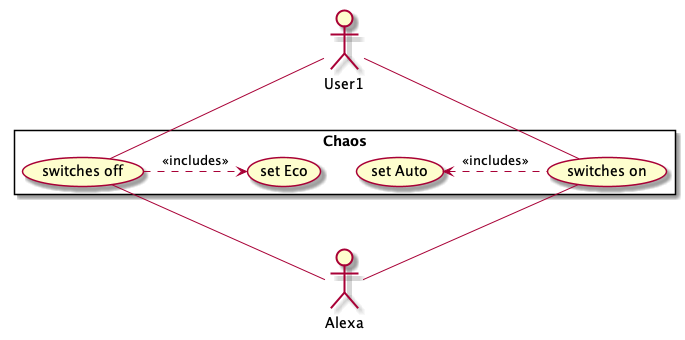

The diagram above was rendered by PlantUML. Its source (embedded in the PNG):
@startuml
    skinparam packageStyle rectangle

    actor User1
    actor Alexa

    rectangle Chaos {
        (switches on)
        (switches off)

        User1 -- (switches on)
        User1 -- (switches off)


        (switches off) .right.> (set Eco) : <<includes>>
        (switches on) .left.> (set Auto) : <<includes>>

        (switches on) -- Alexa
        (switches off) -- Alexa
    }
@enduml